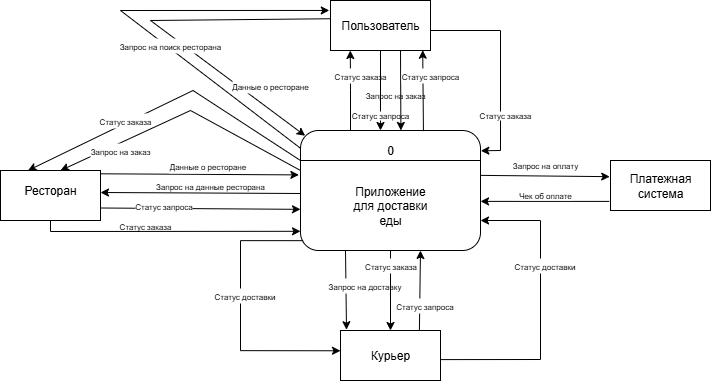

The diagram above was exported from draw.io. Its source (the exported page's mxGraphModel, read from the mxfile embedded in the PNG):
<mxGraphModel dx="2008" dy="594" grid="1" gridSize="10" guides="1" tooltips="1" connect="1" arrows="1" fold="1" page="1" pageScale="1" pageWidth="850" pageHeight="1100" background="none" math="0" shadow="0">
  <root>
    <mxCell id="0" />
    <mxCell id="1" parent="0" />
    <mxCell id="tFcleonOnKQ2Id0AB2OF-5" value="" style="html=1;dashed=0;whiteSpace=wrap;" parent="1" vertex="1">
      <mxGeometry x="250" y="80" width="100" height="50" as="geometry" />
    </mxCell>
    <mxCell id="tFcleonOnKQ2Id0AB2OF-7" value="Пользователь" style="text;html=1;align=center;verticalAlign=middle;whiteSpace=wrap;rounded=0;" parent="1" vertex="1">
      <mxGeometry x="270" y="90" width="60" height="30" as="geometry" />
    </mxCell>
    <mxCell id="tFcleonOnKQ2Id0AB2OF-10" value="" style="html=1;dashed=0;whiteSpace=wrap;" parent="1" vertex="1">
      <mxGeometry x="260" y="410" width="100" height="50" as="geometry" />
    </mxCell>
    <mxCell id="tFcleonOnKQ2Id0AB2OF-11" value="Курьер" style="text;html=1;align=center;verticalAlign=middle;whiteSpace=wrap;rounded=0;" parent="1" vertex="1">
      <mxGeometry x="280" y="420" width="60" height="30" as="geometry" />
    </mxCell>
    <mxCell id="tFcleonOnKQ2Id0AB2OF-13" value="" style="html=1;dashed=0;whiteSpace=wrap;" parent="1" vertex="1">
      <mxGeometry x="-80" y="250" width="100" height="50" as="geometry" />
    </mxCell>
    <mxCell id="tFcleonOnKQ2Id0AB2OF-16" value="Ресторан" style="text;html=1;align=center;verticalAlign=middle;whiteSpace=wrap;rounded=0;" parent="1" vertex="1">
      <mxGeometry x="-60" y="255" width="60" height="30" as="geometry" />
    </mxCell>
    <mxCell id="tFcleonOnKQ2Id0AB2OF-17" value="" style="rounded=1;whiteSpace=wrap;html=1;" parent="1" vertex="1">
      <mxGeometry x="220" y="210" width="180" height="120" as="geometry" />
    </mxCell>
    <mxCell id="tFcleonOnKQ2Id0AB2OF-18" value="" style="endArrow=none;html=1;rounded=0;exitX=0;exitY=0.25;exitDx=0;exitDy=0;entryX=1;entryY=0.25;entryDx=0;entryDy=0;" parent="1" source="tFcleonOnKQ2Id0AB2OF-17" target="tFcleonOnKQ2Id0AB2OF-17" edge="1">
      <mxGeometry width="50" height="50" relative="1" as="geometry">
        <mxPoint x="480" y="280" as="sourcePoint" />
        <mxPoint x="530" y="230" as="targetPoint" />
      </mxGeometry>
    </mxCell>
    <mxCell id="tFcleonOnKQ2Id0AB2OF-25" value="Приложение для доставки еды" style="text;html=1;align=center;verticalAlign=middle;whiteSpace=wrap;rounded=0;" parent="1" vertex="1">
      <mxGeometry x="270" y="270" width="80" height="30" as="geometry" />
    </mxCell>
    <mxCell id="tFcleonOnKQ2Id0AB2OF-26" value="0" style="text;html=1;align=center;verticalAlign=middle;whiteSpace=wrap;rounded=0;" parent="1" vertex="1">
      <mxGeometry x="270" y="220" width="80" height="20" as="geometry" />
    </mxCell>
    <mxCell id="tFcleonOnKQ2Id0AB2OF-29" value="" style="endArrow=classic;html=1;rounded=0;entryX=-0.012;entryY=0.199;entryDx=0;entryDy=0;entryPerimeter=0;exitX=-0.001;exitY=0.147;exitDx=0;exitDy=0;exitPerimeter=0;" parent="1" edge="1" target="tFcleonOnKQ2Id0AB2OF-5" source="tFcleonOnKQ2Id0AB2OF-17">
      <mxGeometry width="50" height="50" relative="1" as="geometry">
        <mxPoint x="250" y="250" as="sourcePoint" />
        <mxPoint x="250" y="82.5" as="targetPoint" />
        <Array as="points">
          <mxPoint x="40" y="90" />
        </Array>
      </mxGeometry>
    </mxCell>
    <mxCell id="tFcleonOnKQ2Id0AB2OF-30" value="" style="endArrow=classic;html=1;rounded=0;exitX=-0.006;exitY=0.365;exitDx=0;exitDy=0;entryX=0.026;entryY=0.044;entryDx=0;entryDy=0;entryPerimeter=0;exitPerimeter=0;" parent="1" source="tFcleonOnKQ2Id0AB2OF-5" edge="1" target="tFcleonOnKQ2Id0AB2OF-17">
      <mxGeometry width="50" height="50" relative="1" as="geometry">
        <mxPoint x="330" y="250" as="sourcePoint" />
        <mxPoint x="260" y="240" as="targetPoint" />
        <Array as="points">
          <mxPoint x="70" y="100" />
        </Array>
      </mxGeometry>
    </mxCell>
    <mxCell id="tFcleonOnKQ2Id0AB2OF-31" value="&lt;font style=&quot;font-size: 8px;&quot;&gt;Запрос на поиск ресторана&lt;/font&gt;" style="text;html=1;align=center;verticalAlign=middle;whiteSpace=wrap;rounded=0;labelBackgroundColor=default;" parent="1" vertex="1">
      <mxGeometry x="30" y="109.69999999999999" width="120" height="30" as="geometry" />
    </mxCell>
    <mxCell id="tFcleonOnKQ2Id0AB2OF-32" value="&lt;font style=&quot;font-size: 8px;&quot;&gt;Данные о ресторане&lt;/font&gt;" style="text;html=1;align=center;verticalAlign=middle;whiteSpace=wrap;rounded=0;labelBackgroundColor=default;" parent="1" vertex="1">
      <mxGeometry x="130" y="150" width="120" height="30" as="geometry" />
    </mxCell>
    <mxCell id="tFcleonOnKQ2Id0AB2OF-34" value="" style="html=1;dashed=0;whiteSpace=wrap;" parent="1" vertex="1">
      <mxGeometry x="530" y="240" width="100" height="50" as="geometry" />
    </mxCell>
    <mxCell id="tFcleonOnKQ2Id0AB2OF-35" value="Платежная система" style="text;html=1;align=center;verticalAlign=middle;whiteSpace=wrap;rounded=0;" parent="1" vertex="1">
      <mxGeometry x="550" y="250" width="60" height="30" as="geometry" />
    </mxCell>
    <mxCell id="tFcleonOnKQ2Id0AB2OF-38" value="&lt;span&gt;Запрос на заказ&lt;/span&gt;" style="text;html=1;align=center;verticalAlign=middle;whiteSpace=wrap;rounded=0;fontSize=8;labelBackgroundColor=default;" parent="1" vertex="1">
      <mxGeometry x="280" y="160" width="70" height="30" as="geometry" />
    </mxCell>
    <mxCell id="tFcleonOnKQ2Id0AB2OF-40" value="" style="endArrow=classic;html=1;rounded=0;exitX=0.25;exitY=1;exitDx=0;exitDy=0;entryX=0.198;entryY=1.006;entryDx=0;entryDy=0;entryPerimeter=0;" parent="1" edge="1" source="tFcleonOnKQ2Id0AB2OF-64">
      <mxGeometry width="50" height="50" relative="1" as="geometry">
        <mxPoint x="270.2800000000001" y="238.68" as="sourcePoint" />
        <mxPoint x="269.80000000000007" y="130" as="targetPoint" />
        <Array as="points">
          <mxPoint x="270" y="210" />
          <mxPoint x="270" y="169.7" />
        </Array>
      </mxGeometry>
    </mxCell>
    <mxCell id="tFcleonOnKQ2Id0AB2OF-41" value="&lt;font style=&quot;font-size: 8px;&quot;&gt;Статус заказа&lt;/font&gt;" style="text;html=1;align=center;verticalAlign=middle;whiteSpace=wrap;rounded=0;labelBackgroundColor=default;" parent="1" vertex="1">
      <mxGeometry x="250" y="139.7" width="60" height="30" as="geometry" />
    </mxCell>
    <mxCell id="tFcleonOnKQ2Id0AB2OF-43" value="" style="endArrow=classic;html=1;rounded=0;exitX=0.25;exitY=1;exitDx=0;exitDy=0;entryX=0.06;entryY=-0.016;entryDx=0;entryDy=0;entryPerimeter=0;" parent="1" source="tFcleonOnKQ2Id0AB2OF-17" target="tFcleonOnKQ2Id0AB2OF-10" edge="1">
      <mxGeometry width="50" height="50" relative="1" as="geometry">
        <mxPoint x="360" y="290" as="sourcePoint" />
        <mxPoint x="410" y="240" as="targetPoint" />
      </mxGeometry>
    </mxCell>
    <mxCell id="tFcleonOnKQ2Id0AB2OF-44" value="&lt;font style=&quot;font-size: 8px;&quot;&gt;Запрос на доставку&lt;/font&gt;" style="text;html=1;align=center;verticalAlign=middle;whiteSpace=wrap;rounded=0;labelBackgroundColor=default;" parent="1" vertex="1">
      <mxGeometry x="240" y="350" width="89" height="30" as="geometry" />
    </mxCell>
    <mxCell id="tFcleonOnKQ2Id0AB2OF-45" value="" style="endArrow=classic;html=1;rounded=0;exitX=0.5;exitY=1;exitDx=0;exitDy=0;entryX=0.5;entryY=0;entryDx=0;entryDy=0;" parent="1" source="tFcleonOnKQ2Id0AB2OF-17" target="tFcleonOnKQ2Id0AB2OF-10" edge="1">
      <mxGeometry width="50" height="50" relative="1" as="geometry">
        <mxPoint x="350" y="320" as="sourcePoint" />
        <mxPoint x="400" y="270" as="targetPoint" />
      </mxGeometry>
    </mxCell>
    <mxCell id="tFcleonOnKQ2Id0AB2OF-56" value="" style="endArrow=classic;html=1;rounded=0;exitX=0.789;exitY=-0.009;exitDx=0;exitDy=0;exitPerimeter=0;" parent="1" source="tFcleonOnKQ2Id0AB2OF-10" edge="1">
      <mxGeometry width="50" height="50" relative="1" as="geometry">
        <mxPoint x="330" y="320" as="sourcePoint" />
        <mxPoint x="340" y="330" as="targetPoint" />
      </mxGeometry>
    </mxCell>
    <mxCell id="tFcleonOnKQ2Id0AB2OF-47" value="&lt;span style=&quot;font-size: 8px;&quot;&gt;Статус заказа&lt;/span&gt;" style="text;html=1;align=center;verticalAlign=middle;whiteSpace=wrap;rounded=0;labelBackgroundColor=default;" parent="1" vertex="1">
      <mxGeometry x="265.5" y="330" width="89" height="30" as="geometry" />
    </mxCell>
    <mxCell id="tFcleonOnKQ2Id0AB2OF-55" value="&lt;span style=&quot;font-size: 8px;&quot;&gt;Статус запроса&lt;/span&gt;" style="text;html=1;align=center;verticalAlign=middle;whiteSpace=wrap;rounded=0;labelBackgroundColor=default;" parent="1" vertex="1">
      <mxGeometry x="300" y="370" width="89" height="30" as="geometry" />
    </mxCell>
    <mxCell id="tFcleonOnKQ2Id0AB2OF-57" value="" style="endArrow=classic;html=1;rounded=0;exitX=1.005;exitY=0.582;exitDx=0;exitDy=0;exitPerimeter=0;entryX=1;entryY=0.75;entryDx=0;entryDy=0;" parent="1" source="tFcleonOnKQ2Id0AB2OF-10" target="tFcleonOnKQ2Id0AB2OF-17" edge="1">
      <mxGeometry width="50" height="50" relative="1" as="geometry">
        <mxPoint x="320" y="360" as="sourcePoint" />
        <mxPoint x="370" y="310" as="targetPoint" />
        <Array as="points">
          <mxPoint x="460" y="439" />
          <mxPoint x="460" y="300" />
        </Array>
      </mxGeometry>
    </mxCell>
    <mxCell id="tFcleonOnKQ2Id0AB2OF-60" value="&lt;span style=&quot;font-size: 8px;&quot;&gt;Статус доставки&lt;/span&gt;" style="text;html=1;align=center;verticalAlign=middle;whiteSpace=wrap;rounded=0;labelBackgroundColor=default;" parent="1" vertex="1">
      <mxGeometry x="420" y="330" width="89" height="30" as="geometry" />
    </mxCell>
    <mxCell id="tFcleonOnKQ2Id0AB2OF-62" value="" style="endArrow=classic;html=1;rounded=0;exitX=0.5;exitY=1;exitDx=0;exitDy=0;entryX=0.5;entryY=1;entryDx=0;entryDy=0;" parent="1" source="tFcleonOnKQ2Id0AB2OF-5" target="tFcleonOnKQ2Id0AB2OF-64" edge="1">
      <mxGeometry width="50" height="50" relative="1" as="geometry">
        <mxPoint x="380" y="220" as="sourcePoint" />
        <mxPoint x="430" y="170" as="targetPoint" />
      </mxGeometry>
    </mxCell>
    <mxCell id="tFcleonOnKQ2Id0AB2OF-65" value="" style="endArrow=classic;html=1;rounded=0;exitX=0.683;exitY=0.005;exitDx=0;exitDy=0;exitPerimeter=0;entryX=0.922;entryY=0.994;entryDx=0;entryDy=0;entryPerimeter=0;" parent="1" source="tFcleonOnKQ2Id0AB2OF-17" target="tFcleonOnKQ2Id0AB2OF-5" edge="1">
      <mxGeometry width="50" height="50" relative="1" as="geometry">
        <mxPoint x="300" y="210" as="sourcePoint" />
        <mxPoint x="340" y="140" as="targetPoint" />
      </mxGeometry>
    </mxCell>
    <mxCell id="tFcleonOnKQ2Id0AB2OF-70" value="" style="endArrow=classic;html=1;rounded=0;entryX=1.002;entryY=0.169;entryDx=0;entryDy=0;entryPerimeter=0;" parent="1" target="tFcleonOnKQ2Id0AB2OF-17" edge="1">
      <mxGeometry width="50" height="50" relative="1" as="geometry">
        <mxPoint x="350" y="110" as="sourcePoint" />
        <mxPoint x="420" y="260" as="targetPoint" />
        <Array as="points">
          <mxPoint x="420" y="110" />
          <mxPoint x="420" y="230" />
        </Array>
      </mxGeometry>
    </mxCell>
    <mxCell id="tFcleonOnKQ2Id0AB2OF-64" value="Статус запроса" style="text;html=1;align=center;verticalAlign=middle;whiteSpace=wrap;rounded=0;fontSize=8;labelBackgroundColor=default;" parent="1" vertex="1">
      <mxGeometry x="240" y="180" width="120" height="30" as="geometry" />
    </mxCell>
    <mxCell id="tFcleonOnKQ2Id0AB2OF-72" value="Статус заказа" style="text;html=1;align=center;verticalAlign=middle;whiteSpace=wrap;rounded=0;fontSize=8;labelBackgroundColor=default;" parent="1" vertex="1">
      <mxGeometry x="365" y="180" width="120" height="30" as="geometry" />
    </mxCell>
    <mxCell id="tFcleonOnKQ2Id0AB2OF-73" value="" style="endArrow=classic;html=1;rounded=0;entryX=0;entryY=0.5;entryDx=0;entryDy=0;exitX=0.015;exitY=0.918;exitDx=0;exitDy=0;exitPerimeter=0;" parent="1" source="tFcleonOnKQ2Id0AB2OF-17" edge="1">
      <mxGeometry width="50" height="50" relative="1" as="geometry">
        <mxPoint x="220" y="320" as="sourcePoint" />
        <mxPoint x="259.9999999999998" y="430.28" as="targetPoint" />
        <Array as="points">
          <mxPoint x="160" y="320.14" />
          <mxPoint x="160" y="430.14" />
        </Array>
      </mxGeometry>
    </mxCell>
    <mxCell id="tFcleonOnKQ2Id0AB2OF-74" value="&lt;span style=&quot;font-size: 8px;&quot;&gt;Статус доставки&lt;/span&gt;" style="text;html=1;align=center;verticalAlign=middle;whiteSpace=wrap;rounded=0;labelBackgroundColor=default;" parent="1" vertex="1">
      <mxGeometry x="120" y="360" width="89" height="30" as="geometry" />
    </mxCell>
    <mxCell id="tFcleonOnKQ2Id0AB2OF-76" value="" style="endArrow=classic;html=1;rounded=0;exitX=1.002;exitY=0.374;exitDx=0;exitDy=0;exitPerimeter=0;entryX=-0.008;entryY=0.323;entryDx=0;entryDy=0;entryPerimeter=0;" parent="1" source="tFcleonOnKQ2Id0AB2OF-17" target="tFcleonOnKQ2Id0AB2OF-34" edge="1">
      <mxGeometry width="50" height="50" relative="1" as="geometry">
        <mxPoint x="380" y="290" as="sourcePoint" />
        <mxPoint x="430" y="240" as="targetPoint" />
      </mxGeometry>
    </mxCell>
    <mxCell id="tFcleonOnKQ2Id0AB2OF-77" value="Запрос на оплату" style="text;html=1;align=center;verticalAlign=middle;whiteSpace=wrap;rounded=0;fontSize=8;labelBackgroundColor=default;" parent="1" vertex="1">
      <mxGeometry x="429.5" y="230" width="70" height="30" as="geometry" />
    </mxCell>
    <mxCell id="tFcleonOnKQ2Id0AB2OF-82" value="" style="endArrow=classic;html=1;rounded=0;exitX=0.999;exitY=0.066;exitDx=0;exitDy=0;entryX=-0.009;entryY=0.37;entryDx=0;entryDy=0;entryPerimeter=0;exitPerimeter=0;" parent="1" source="tFcleonOnKQ2Id0AB2OF-13" edge="1" target="tFcleonOnKQ2Id0AB2OF-17">
      <mxGeometry width="50" height="50" relative="1" as="geometry">
        <mxPoint x="30" y="212.6" as="sourcePoint" />
        <mxPoint x="249.4000000000001" y="262" as="targetPoint" />
      </mxGeometry>
    </mxCell>
    <mxCell id="tFcleonOnKQ2Id0AB2OF-84" value="&lt;font style=&quot;font-size: 8px;&quot;&gt;Данные о ресторане&lt;/font&gt;" style="text;html=1;align=center;verticalAlign=middle;whiteSpace=wrap;rounded=0;labelBackgroundColor=default;" parent="1" vertex="1">
      <mxGeometry x="80" y="230" width="94.5" height="30" as="geometry" />
    </mxCell>
    <mxCell id="tFcleonOnKQ2Id0AB2OF-87" value="" style="endArrow=classic;html=1;rounded=0;exitX=-0.002;exitY=0.525;exitDx=0;exitDy=0;exitPerimeter=0;" parent="1" edge="1" source="tFcleonOnKQ2Id0AB2OF-17">
      <mxGeometry width="50" height="50" relative="1" as="geometry">
        <mxPoint x="250" y="280" as="sourcePoint" />
        <mxPoint x="20" y="272" as="targetPoint" />
      </mxGeometry>
    </mxCell>
    <mxCell id="oPdIleEpj3opXgqbrprW-4" value="" style="endArrow=classic;html=1;rounded=0;entryX=0.67;entryY=0.998;entryDx=0;entryDy=0;entryPerimeter=0;" edge="1" parent="1" target="tFcleonOnKQ2Id0AB2OF-64">
      <mxGeometry width="50" height="50" relative="1" as="geometry">
        <mxPoint x="320" y="130" as="sourcePoint" />
        <mxPoint x="370" y="150" as="targetPoint" />
      </mxGeometry>
    </mxCell>
    <mxCell id="tFcleonOnKQ2Id0AB2OF-89" value="&lt;span style=&quot;font-size: 8px;&quot;&gt;Запрос на данные ресторана&lt;/span&gt;" style="text;html=1;align=center;verticalAlign=middle;whiteSpace=wrap;rounded=0;labelBackgroundColor=none;" parent="1" vertex="1">
      <mxGeometry x="70" y="250" width="120" height="30" as="geometry" />
    </mxCell>
    <mxCell id="oPdIleEpj3opXgqbrprW-7" value="&lt;font style=&quot;font-size: 8px;&quot;&gt;Статус запроса&lt;/font&gt;" style="text;html=1;align=center;verticalAlign=middle;whiteSpace=wrap;rounded=0;labelBackgroundColor=default;" vertex="1" parent="1">
      <mxGeometry x="320" y="139.7" width="60" height="30" as="geometry" />
    </mxCell>
    <mxCell id="oPdIleEpj3opXgqbrprW-8" value="" style="endArrow=classic;html=1;rounded=0;exitX=-0.012;exitY=0.818;exitDx=0;exitDy=0;exitPerimeter=0;entryX=0.167;entryY=0.863;entryDx=0;entryDy=0;entryPerimeter=0;" edge="1" parent="1" source="tFcleonOnKQ2Id0AB2OF-34">
      <mxGeometry width="50" height="50" relative="1" as="geometry">
        <mxPoint x="430" y="270" as="sourcePoint" />
        <mxPoint x="400.03999999999996" y="280.89" as="targetPoint" />
      </mxGeometry>
    </mxCell>
    <mxCell id="oPdIleEpj3opXgqbrprW-10" value="Чек об оплате" style="text;html=1;align=center;verticalAlign=middle;whiteSpace=wrap;rounded=0;fontSize=8;labelBackgroundColor=default;" vertex="1" parent="1">
      <mxGeometry x="430" y="260" width="70" height="30" as="geometry" />
    </mxCell>
    <mxCell id="oPdIleEpj3opXgqbrprW-11" value="" style="endArrow=classic;html=1;rounded=0;entryX=0.25;entryY=0;entryDx=0;entryDy=0;" edge="1" parent="1">
      <mxGeometry width="50" height="50" relative="1" as="geometry">
        <mxPoint x="220" y="240" as="sourcePoint" />
        <mxPoint x="-52.5" y="250" as="targetPoint" />
        <Array as="points">
          <mxPoint x="112.5" y="170" />
        </Array>
      </mxGeometry>
    </mxCell>
    <mxCell id="oPdIleEpj3opXgqbrprW-13" value="&lt;span style=&quot;font-size: 8px;&quot;&gt;Статус заказа&lt;/span&gt;" style="text;html=1;align=center;verticalAlign=middle;whiteSpace=wrap;rounded=0;labelBackgroundColor=default;" vertex="1" parent="1">
      <mxGeometry x="10" y="185" width="70" height="30" as="geometry" />
    </mxCell>
    <mxCell id="oPdIleEpj3opXgqbrprW-15" value="" style="endArrow=classic;html=1;rounded=0;exitX=0;exitY=0.333;exitDx=0;exitDy=0;exitPerimeter=0;entryX=0.6;entryY=0;entryDx=0;entryDy=0;entryPerimeter=0;" edge="1" parent="1" source="tFcleonOnKQ2Id0AB2OF-17" target="tFcleonOnKQ2Id0AB2OF-13">
      <mxGeometry width="50" height="50" relative="1" as="geometry">
        <mxPoint x="120" y="260" as="sourcePoint" />
        <mxPoint x="170" y="210" as="targetPoint" />
        <Array as="points">
          <mxPoint x="110" y="190" />
        </Array>
      </mxGeometry>
    </mxCell>
    <mxCell id="oPdIleEpj3opXgqbrprW-16" value="&lt;span style=&quot;font-size: 8px;&quot;&gt;Запрос на заказ&lt;/span&gt;" style="text;html=1;align=center;verticalAlign=middle;whiteSpace=wrap;rounded=0;labelBackgroundColor=default;" vertex="1" parent="1">
      <mxGeometry x="-20" y="215" width="120" height="30" as="geometry" />
    </mxCell>
    <mxCell id="oPdIleEpj3opXgqbrprW-17" value="" style="endArrow=classic;html=1;rounded=0;exitX=1;exitY=0.75;exitDx=0;exitDy=0;entryX=0;entryY=0.657;entryDx=0;entryDy=0;entryPerimeter=0;" edge="1" parent="1" source="tFcleonOnKQ2Id0AB2OF-13" target="tFcleonOnKQ2Id0AB2OF-17">
      <mxGeometry width="50" height="50" relative="1" as="geometry">
        <mxPoint x="180" y="280" as="sourcePoint" />
        <mxPoint x="230" y="230" as="targetPoint" />
      </mxGeometry>
    </mxCell>
    <mxCell id="oPdIleEpj3opXgqbrprW-20" value="&lt;span style=&quot;font-size: 8px;&quot;&gt;Статус запроса&lt;/span&gt;" style="text;html=1;align=center;verticalAlign=middle;whiteSpace=wrap;rounded=0;labelBackgroundColor=default;" vertex="1" parent="1">
      <mxGeometry x="35.5" y="270" width="94.5" height="30" as="geometry" />
    </mxCell>
    <mxCell id="oPdIleEpj3opXgqbrprW-25" value="&lt;span style=&quot;font-size: 8px;&quot;&gt;Статус заказа&lt;/span&gt;" style="text;html=1;align=center;verticalAlign=middle;whiteSpace=wrap;rounded=0;labelBackgroundColor=default;" vertex="1" parent="1">
      <mxGeometry x="30" y="290" width="70" height="30" as="geometry" />
    </mxCell>
    <mxCell id="oPdIleEpj3opXgqbrprW-26" value="" style="endArrow=classic;html=1;rounded=0;exitX=0.5;exitY=1;exitDx=0;exitDy=0;entryX=0;entryY=0.84;entryDx=0;entryDy=0;entryPerimeter=0;" edge="1" parent="1" source="tFcleonOnKQ2Id0AB2OF-13" target="tFcleonOnKQ2Id0AB2OF-17">
      <mxGeometry width="50" height="50" relative="1" as="geometry">
        <mxPoint x="70" y="300" as="sourcePoint" />
        <mxPoint x="120" y="250" as="targetPoint" />
        <Array as="points">
          <mxPoint x="-30" y="311" />
        </Array>
      </mxGeometry>
    </mxCell>
  </root>
</mxGraphModel>